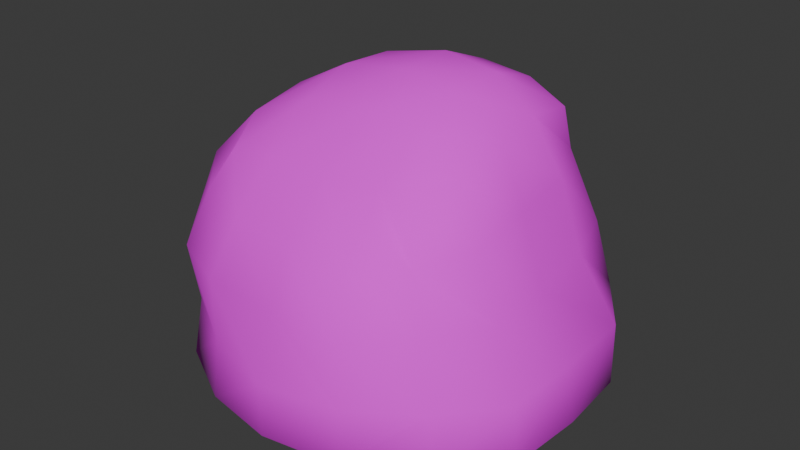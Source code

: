 # Source: dough.blend  (saved by Blender 4.4.32; exported with 4.5.12 LTS)
import bpy
from mathutils import Matrix  # noqa: F401  (used for matrix-valued properties, if any)

bpy.ops.wm.read_factory_settings(use_empty=True)
scene = bpy.context.scene
scene.name = 'Scene'

# ---- collections
col_collection = bpy.data.collections.new('Collection'); scene.collection.children.link(col_collection)

# ---- images (referenced by path relative to the original .blend; pixels are not part of the script)
import os
ASSET_DIR = os.environ.get("B2B_ASSET_DIR", "")  # directory of the original .blend (textures are referenced by path, not embedded)
HERE = os.path.dirname(os.path.abspath(__file__))  # packed textures are extracted next to this script under _unpacked/

def load_image(name, relpath, width, height, colorspace="sRGB"):
    """Load a texture the original file referenced (path relative to the .blend, or extracted next to this script)."""
    p = next((c for c in (os.path.join(HERE, relpath), os.path.join(ASSET_DIR, relpath)) if relpath and os.path.exists(c)), "")
    if p:
        img = bpy.data.images.load(p, check_existing=True)
        img.name = name
    else:  # same state as the original file: an image datablock whose file is absent (Cycles renders it pink)
        img = bpy.data.images.new(name, width, height)
        img.source = "FILE"
        img.filepath = "//" + (relpath or name)
    img.colorspace_settings.name = colorspace
    return img
img_pizza_cheese_texture_nocuts_png = load_image('pizza_cheese_texture_nocuts.png', 'pizza_cheese_texture_nocuts.png', 1024, 1024, 'sRGB')

# ---- materials (node trees are filled in below, after node groups)
mat_material_001 = bpy.data.materials.new('Material.001')

# ---- material node trees
mat_material_001.use_nodes = True; mat_material_001.node_tree.nodes.clear()
_N = mat_material_001.node_tree.nodes; _L = mat_material_001.node_tree.links
n0 = _N.new('ShaderNodeBsdfPrincipled'); n0.name = 'Principled BSDF'; n0.location = (10, 300)
n0.inputs[2].default_value = 1.0
n1 = _N.new('ShaderNodeOutputMaterial'); n1.name = 'Material Output'; n1.location = (300, 300)
n2 = _N.new('ShaderNodeTexImage'); n2.name = 'Image Texture'; n2.location = (-280, 271)
n2.image = img_pizza_cheese_texture_nocuts_png
_L.new(n0.outputs[0], n1.inputs[0])
_L.new(n2.outputs[0], n0.inputs[0])
n1.is_active_output = True

# ---- world
world_world = bpy.data.worlds.new('World'); scene.world = world_world
world_world.use_nodes = True; world_world.node_tree.nodes.clear()
_N = world_world.node_tree.nodes; _L = world_world.node_tree.links
n0 = _N.new('ShaderNodeOutputWorld'); n0.name = 'World Output'; n0.location = (300, 300)
n1 = _N.new('ShaderNodeBackground'); n1.name = 'Background'; n1.location = (10, 300)
n1.inputs[0].default_value = (0.05088, 0.05088, 0.05088, 1.0)
_L.new(n1.outputs[0], n0.inputs[0])
n0.is_active_output = True
world_world.color = (0.05088, 0.05088, 0.05088)
world_world.sun_shadow_jitter_overblur = 0.0

# ---- meshes
me_cube_001 = bpy.data.meshes.new('Cube.001')
me_cube_001.from_pydata([(0.7424, -0.7203, -0.6003), (-0.5465, -0.5067, 0.4493), (0.7128, 0.656, -0.6003), (-0.5465, 0.581, 0.5013), (-0.7602, 0.7343, -0.6003), (0.4741, -0.4776, 0.449), (-0.7235, -0.6837, -0.6003), (0.5156, 0.5127, 0.6131), (-0.6788, -0.656, -0.2966), (-0.6962, -0.6981, -0.0009754), (-0.6278, -0.5937, 0.2726), (-0.6348, -0.2798, 0.5443), (-0.633, 0.01408, 0.6012), (-0.6257, 0.3173, 0.5733), (-0.6601, 0.6742, 0.2967), (-0.7061, 0.6381, -3.725e-09), (-0.7134, 0.6813, -0.2966), (-0.3313, 0.5786, 0.6028), (-0.00332, 0.603, 0.7007), (0.306, 0.541, 0.6981), (0.5516, 0.5291, 0.416), (0.6928, 0.5738, 0.07943), (0.7386, 0.6651, -0.2691), (0.5015, 0.2743, 0.6392), (0.5336, -0.0006692, 0.6163), (0.5379, -0.2998, 0.5454), (0.536, -0.5867, 0.2672), (0.6325, -0.6339, -0.002646), (0.7053, -0.6913, -0.2966), (-0.3746, -0.8731, -0.6003), (-0.005374, -0.9372, -0.6003), (0.3909, -0.8731, -0.6003), (0.2753, -0.4777, 0.4835), (-9.612e-05, -0.5056, 0.4946), (-0.308, -0.501, 0.4833), (-0.9068, -0.3837, -0.3162), (-0.8494, -0.3581, -5.588e-09), (-0.8375, -0.3594, 0.3129), (-1.034, 0.006987, -0.3331), (-1.018, -0.004975, 7.451e-09), (-0.8431, 0.006987, 0.3331), (-0.8636, 0.3951, -0.3162), (-0.9041, 0.3487, 1.118e-08), (-0.7973, 0.3321, 0.3162), (-0.3746, 0.834, -0.3155), (-0.4096, 0.8419, 0.01321), (-0.3429, 0.8321, 0.3521), (-0.003319, 0.985, -0.3146), (-0.00332, 0.8613, 0.08156), (-0.00332, 0.7819, 0.4476), (0.3885, 0.8386, -0.2713), (0.3915, 0.7111, 0.1141), (0.3286, 0.6964, 0.4756), (0.9259, 0.4079, -0.3136), (0.7516, 0.3332, 0.03371), (0.6537, 0.3035, 0.3728), (0.9252, 0.006987, -0.3331), (0.7724, -0.004975, 0.001037), (0.6628, -0.005859, 0.3414), (0.924, -0.3943, -0.3162), (0.8049, -0.3581, 7.451e-09), (0.6958, -0.3584, 0.3118), (0.3885, -0.8782, -0.3162), (0.3917, -0.8788, -0.01037), (0.3323, -0.7612, 0.2605), (-0.005374, -0.9371, -0.3331), (-0.005374, -0.8353, -0.02602), (-0.005374, -0.7468, 0.2522), (-0.3746, -0.8347, -0.3162), (-0.3883, -0.8319, -0.01278), (-0.3246, -0.7141, 0.2553), (0.947, -0.3943, -0.6003), (0.9735, -3.166e-08, -0.6003), (0.947, 0.3737, -0.6003), (0.3746, 0.8328, -0.5979), (-0.005374, 0.9601, -0.6003), (-0.4017, 0.8347, -0.6003), (-0.8636, 0.3951, -0.6003), (-0.9262, 1.281e-08, -0.6003), (-0.8478, -0.3943, -0.6003), (0.299, 0.2854, 0.786), (-0.005374, 0.316, 0.8123), (-0.3589, 0.3245, 0.732), (0.2861, 0.01905, 0.7645), (-0.006175, 0.03327, 0.8016), (-0.3518, 0.02723, 0.7506), (0.2787, -0.2597, 0.6577), (-0.002065, -0.2334, 0.6935), (-0.3341, -0.2608, 0.6585), (-0.6144, -0.5685, -0.744), (-0.7914, 0.001099, -0.744), (-0.6095, 0.6089, -0.744), (-0.01561, -0.7124, -0.744), (-0.01561, 0.01032, -0.744), (-0.007268, 0.6765, -0.744), (0.5839, -0.5172, -0.744), (0.8182, -0.005466, -0.744), (0.6964, 0.4369, -0.744)], [], [(35, 36, 39, 38), (36, 37, 40, 39), (38, 39, 42, 41), (39, 40, 43, 42), (8, 9, 36, 35), (9, 10, 37, 36), (10, 1, 11, 37), (37, 11, 12, 40), (40, 12, 13, 43), (43, 13, 3, 14), (42, 43, 14, 15), (41, 42, 15, 16), (44, 45, 48, 47), (45, 46, 49, 48), (47, 48, 51, 50), (48, 49, 52, 51), (16, 15, 45, 44), (15, 14, 46, 45), (14, 3, 17, 46), (46, 17, 18, 49), (49, 18, 19, 52), (52, 19, 7, 20), (51, 52, 20, 21), (50, 51, 21, 22), (53, 54, 57, 56), (54, 55, 58, 57), (56, 57, 60, 59), (57, 58, 61, 60), (50, 22, 2, 74), (22, 21, 54, 53), (21, 20, 55, 54), (20, 7, 23, 55), (55, 23, 24, 58), (58, 24, 25, 61), (61, 25, 5, 26), (60, 61, 26, 27), (59, 60, 27, 28), (35, 38, 78, 79), (47, 50, 74, 75), (62, 65, 30, 31), (62, 63, 66, 65), (63, 64, 67, 66), (65, 66, 69, 68), (66, 67, 70, 69), (8, 35, 79, 6), (28, 27, 63, 62), (27, 26, 64, 63), (26, 5, 32, 64), (64, 32, 33, 67), (67, 33, 34, 70), (70, 34, 1, 10), (69, 70, 10, 9), (68, 69, 9, 8), (38, 41, 77, 78), (53, 56, 72, 73), (65, 68, 29, 30), (44, 47, 75, 76), (56, 59, 71, 72), (68, 8, 6, 29), (28, 62, 31, 0), (22, 53, 73, 2), (59, 28, 0, 71), (41, 16, 4, 77), (16, 44, 76, 4), (80, 81, 84, 83), (81, 82, 85, 84), (83, 84, 87, 86), (84, 85, 88, 87), (7, 19, 80, 23), (19, 18, 81, 80), (18, 17, 82, 81), (17, 3, 13, 82), (82, 13, 12, 85), (85, 12, 11, 88), (88, 11, 1, 34), (87, 88, 34, 33), (86, 87, 33, 32), (25, 86, 32, 5), (24, 83, 86, 25), (23, 80, 83, 24), (79, 89, 29, 6), (89, 92, 30, 29), (92, 95, 31, 30), (95, 71, 0, 31), (78, 90, 89, 79), (90, 93, 92, 89), (93, 96, 95, 92), (96, 72, 71, 95), (77, 91, 90, 78), (91, 94, 93, 90), (94, 97, 96, 93), (97, 73, 72, 96), (4, 76, 91, 77), (76, 75, 94, 91), (75, 74, 97, 94), (74, 2, 73, 97)])
me_cube_001.polygons.foreach_set('use_smooth', [True] * 96)
_uv = me_cube_001.uv_layers.new(name='UVMap')
_uv.uv.foreach_set('vector', [0.635, 0.6322, 0.6314, 0.6566, 0.6108, 0.6571, 0.6059, 0.633, 0.6314, 0.6566, 0.6296, 0.6829, 0.6131, 0.6871, 0.6108, 0.6571, 0.6059, 0.633, 0.6108, 0.6571, 0.5932, 0.6666, 0.5819, 0.6468, 0.6108, 0.6571, 0.6131, 0.6871, 0.5984, 0.6932, 0.5932, 0.6666, 0.6567, 0.6437, 0.6499, 0.6658, 0.6314, 0.6566, 0.635, 0.6322, 0.6499, 0.6658, 0.6436, 0.6875, 0.6296, 0.6829, 0.6314, 0.6566, 0.6436, 0.6875, 0.64, 0.7051, 0.6283, 0.7097, 0.6296, 0.6829, 0.6296, 0.6829, 0.6283, 0.7097, 0.6151, 0.7176, 0.6131, 0.6871, 0.6131, 0.6871, 0.6151, 0.7176, 0.6014, 0.7199, 0.5984, 0.6932, 0.5984, 0.6932, 0.6014, 0.7199, 0.5891, 0.7224, 0.584, 0.7046, 0.5932, 0.6666, 0.5984, 0.6932, 0.584, 0.7046, 0.5789, 0.6817, 0.5819, 0.6468, 0.5932, 0.6666, 0.5789, 0.6817, 0.5698, 0.6646, 0.5564, 0.6823, 0.5668, 0.7014, 0.5552, 0.7294, 0.545, 0.7047, 0.5668, 0.7014, 0.5741, 0.7264, 0.5676, 0.754, 0.5552, 0.7294, 0.545, 0.7047, 0.5552, 0.7294, 0.5392, 0.7567, 0.5321, 0.7255, 0.5552, 0.7294, 0.5676, 0.754, 0.5558, 0.7782, 0.5392, 0.7567, 0.5698, 0.6646, 0.5789, 0.6817, 0.5668, 0.7014, 0.5564, 0.6823, 0.5789, 0.6817, 0.584, 0.7046, 0.5741, 0.7264, 0.5668, 0.7014, 0.584, 0.7046, 0.5891, 0.7224, 0.5874, 0.7425, 0.5741, 0.7264, 0.5741, 0.7264, 0.5874, 0.7425, 0.581, 0.7705, 0.5676, 0.754, 0.5676, 0.754, 0.581, 0.7705, 0.5705, 0.7941, 0.5558, 0.7782, 0.5558, 0.7782, 0.5705, 0.7941, 0.5515, 0.8026, 0.538, 0.7925, 0.5392, 0.7567, 0.5558, 0.7782, 0.538, 0.7925, 0.522, 0.7671, 0.5321, 0.7255, 0.5392, 0.7567, 0.522, 0.7671, 0.5182, 0.7401, 0.7534, 0.7429, 0.7557, 0.7693, 0.734, 0.7655, 0.7373, 0.7391, 0.7557, 0.7693, 0.7634, 0.8021, 0.7256, 0.8008, 0.734, 0.7655, 0.7373, 0.7391, 0.734, 0.7655, 0.7155, 0.7547, 0.7215, 0.7337, 0.734, 0.7655, 0.7256, 0.8008, 0.7029, 0.7773, 0.7155, 0.7547, 0.5321, 0.7255, 0.5182, 0.7401, 0.5149, 0.7183, 0.5265, 0.7052, 0.5182, 0.7401, 0.522, 0.7671, 0.5077, 0.7693, 0.5054, 0.7429, 0.522, 0.7671, 0.538, 0.7925, 0.5153, 0.8021, 0.5077, 0.7693, 0.538, 0.7925, 0.5515, 0.8026, 0.556, 0.8217, 0.5153, 0.8021, 0.7634, 0.8021, 0.7561, 0.8217, 0.6862, 0.8233, 0.7256, 0.8008, 0.7256, 0.8008, 0.6862, 0.8233, 0.6845, 0.7939, 0.7029, 0.7773, 0.7029, 0.7773, 0.6845, 0.7939, 0.6834, 0.7737, 0.6916, 0.7573, 0.7155, 0.7547, 0.7029, 0.7773, 0.6916, 0.7573, 0.702, 0.7395, 0.7215, 0.7337, 0.7155, 0.7547, 0.702, 0.7395, 0.7089, 0.7213, 0.635, 0.6322, 0.6059, 0.633, 0.5977, 0.613, 0.6457, 0.6133, 0.545, 0.7047, 0.5321, 0.7255, 0.5265, 0.7052, 0.5386, 0.6895, 0.6982, 0.7027, 0.6868, 0.6803, 0.6941, 0.6677, 0.7046, 0.6885, 0.6982, 0.7027, 0.6906, 0.7214, 0.6784, 0.6987, 0.6868, 0.6803, 0.6906, 0.7214, 0.6821, 0.7396, 0.6695, 0.7204, 0.6784, 0.6987, 0.6868, 0.6803, 0.6784, 0.6987, 0.6639, 0.6788, 0.6735, 0.6595, 0.6784, 0.6987, 0.6695, 0.7204, 0.6569, 0.7012, 0.6639, 0.6788, 0.6567, 0.6437, 0.635, 0.6322, 0.6457, 0.6133, 0.6661, 0.6281, 0.7089, 0.7213, 0.702, 0.7395, 0.6906, 0.7214, 0.6982, 0.7027, 0.702, 0.7395, 0.6916, 0.7573, 0.6821, 0.7396, 0.6906, 0.7214, 0.6916, 0.7573, 0.6834, 0.7737, 0.6712, 0.7674, 0.6821, 0.7396, 0.6821, 0.7396, 0.6712, 0.7674, 0.6576, 0.7474, 0.6695, 0.7204, 0.6695, 0.7204, 0.6576, 0.7474, 0.6459, 0.7229, 0.6569, 0.7012, 0.6569, 0.7012, 0.6459, 0.7229, 0.64, 0.7051, 0.6436, 0.6875, 0.6639, 0.6788, 0.6569, 0.7012, 0.6436, 0.6875, 0.6499, 0.6658, 0.6735, 0.6595, 0.6639, 0.6788, 0.6499, 0.6658, 0.6567, 0.6437, 0.6059, 0.633, 0.5819, 0.6468, 0.5714, 0.6322, 0.5977, 0.613, 0.7534, 0.7429, 0.7373, 0.7391, 0.7383, 0.7231, 0.751, 0.7252, 0.6868, 0.6803, 0.6735, 0.6595, 0.6828, 0.6476, 0.6941, 0.6677, 0.5564, 0.6823, 0.545, 0.7047, 0.5386, 0.6895, 0.5494, 0.6675, 0.7373, 0.7391, 0.7215, 0.7337, 0.7253, 0.7177, 0.7383, 0.7231, 0.6735, 0.6595, 0.6567, 0.6437, 0.6661, 0.6281, 0.6828, 0.6476, 0.7089, 0.7213, 0.6982, 0.7027, 0.7046, 0.6885, 0.714, 0.7061, 0.5182, 0.7401, 0.5054, 0.7429, 0.5029, 0.7252, 0.5149, 0.7183, 0.7215, 0.7337, 0.7089, 0.7213, 0.714, 0.7061, 0.7253, 0.7177, 0.5819, 0.6468, 0.5698, 0.6646, 0.5616, 0.6522, 0.5714, 0.6322, 0.5698, 0.6646, 0.5564, 0.6823, 0.5494, 0.6675, 0.5616, 0.6522, 0.5931, 0.8077, 0.5993, 0.7807, 0.6199, 0.7812, 0.6295, 0.8086, 0.5993, 0.7807, 0.6013, 0.7477, 0.6167, 0.7474, 0.6199, 0.7812, 0.6295, 0.8086, 0.6199, 0.7812, 0.6399, 0.771, 0.6577, 0.791, 0.6199, 0.7812, 0.6167, 0.7474, 0.6321, 0.7385, 0.6399, 0.771, 0.5515, 0.8026, 0.5705, 0.7941, 0.5931, 0.8077, 0.556, 0.8217, 0.5705, 0.7941, 0.581, 0.7705, 0.5993, 0.7807, 0.5931, 0.8077, 0.581, 0.7705, 0.5874, 0.7425, 0.6013, 0.7477, 0.5993, 0.7807, 0.5874, 0.7425, 0.5891, 0.7224, 0.6014, 0.7199, 0.6013, 0.7477, 0.6013, 0.7477, 0.6014, 0.7199, 0.6151, 0.7176, 0.6167, 0.7474, 0.6167, 0.7474, 0.6151, 0.7176, 0.6283, 0.7097, 0.6321, 0.7385, 0.6321, 0.7385, 0.6283, 0.7097, 0.64, 0.7051, 0.6459, 0.7229, 0.6399, 0.771, 0.6321, 0.7385, 0.6459, 0.7229, 0.6576, 0.7474, 0.6577, 0.791, 0.6399, 0.771, 0.6576, 0.7474, 0.6712, 0.7674, 0.6845, 0.7939, 0.6577, 0.791, 0.6712, 0.7674, 0.6834, 0.7737, 0.6862, 0.8233, 0.6295, 0.8086, 0.6577, 0.791, 0.6845, 0.7939, 0.556, 0.8217, 0.5931, 0.8077, 0.6295, 0.8086, 0.6862, 0.8233, 0.6457, 0.6133, 0.6788, 0.6184, 0.6828, 0.6476, 0.6661, 0.6281, 0.6788, 0.6184, 0.703, 0.6557, 0.6941, 0.6677, 0.6828, 0.6476, 0.703, 0.6557, 0.7203, 0.6923, 0.7046, 0.6885, 0.6941, 0.6677, 0.7203, 0.6923, 0.7253, 0.7177, 0.714, 0.7061, 0.7046, 0.6885, 0.5977, 0.613, 0.5791, 0.6018, 0.6788, 0.6184, 0.6457, 0.6133, 0.5791, 0.6018, 0.7467, 0.6436, 0.703, 0.6557, 0.6788, 0.6184, 0.7467, 0.6436, 0.7391, 0.7087, 0.7203, 0.6923, 0.703, 0.6557, 0.7391, 0.7087, 0.7383, 0.7231, 0.7253, 0.7177, 0.7203, 0.6923, 0.5714, 0.6322, 0.5521, 0.6438, 0.5791, 0.6018, 0.5977, 0.613, 0.5521, 0.6438, 0.5306, 0.6737, 0.522, 0.6436, 0.5791, 0.6018, 0.7786, 0.6737, 0.7554, 0.7078, 0.7391, 0.7087, 0.7467, 0.6436, 0.7554, 0.7078, 0.751, 0.7252, 0.7383, 0.7231, 0.7391, 0.7087, 0.5616, 0.6522, 0.5494, 0.6675, 0.5521, 0.6438, 0.5714, 0.6322, 0.5494, 0.6675, 0.5386, 0.6895, 0.5306, 0.6737, 0.5521, 0.6438, 0.5386, 0.6895, 0.5265, 0.7052, 0.5074, 0.7078, 0.5306, 0.6737, 0.5265, 0.7052, 0.5149, 0.7183, 0.5029, 0.7252, 0.5074, 0.7078])
me_cube_001.materials.append(mat_material_001)
me_cube_001.update()

# ---- objects
ob_cube = bpy.data.objects.new('Cube', me_cube_001)

# ---- transforms, parenting, visibility, modifiers, constraints
ob_cube.location = (0.0, 0.0, 0.0)

# ---- collection membership
col_collection.objects.link(ob_cube)

# ---- scene / render settings (as saved in the file)
scene.frame_start = 1; scene.frame_end = 250; scene.frame_set(1)
scene.render.engine = 'BLENDER_EEVEE_NEXT'
bpy.context.view_layer.update()

# ---- added for rendering (the .blend has no active camera and no usable light): camera, sun
cam_auto = bpy.data.cameras.new('AutoCamera')
cam_auto.lens = 50.0
cam_auto.sensor_width = 36.0
cam_auto.clip_end = 1000.0
ob_auto_camera = bpy.data.objects.new('AutoCamera', cam_auto)
scene.collection.objects.link(ob_auto_camera)
ob_auto_camera.location = (2.91696, -3.51289, 2.39201)
ob_auto_camera.rotation_euler = (1.09748, -7.21219e-08, 0.694738)
scene.camera = ob_auto_camera
light_auto_sun = bpy.data.lights.new('AutoSun', 'SUN')
light_auto_sun.energy = 3.0
light_auto_sun.angle = 0.0523599
ob_auto_sun = bpy.data.objects.new('AutoSun', light_auto_sun)
scene.collection.objects.link(ob_auto_sun)
ob_auto_sun.rotation_euler = (0.872665, 0.174533, 0.523599)
bpy.context.view_layer.update()
